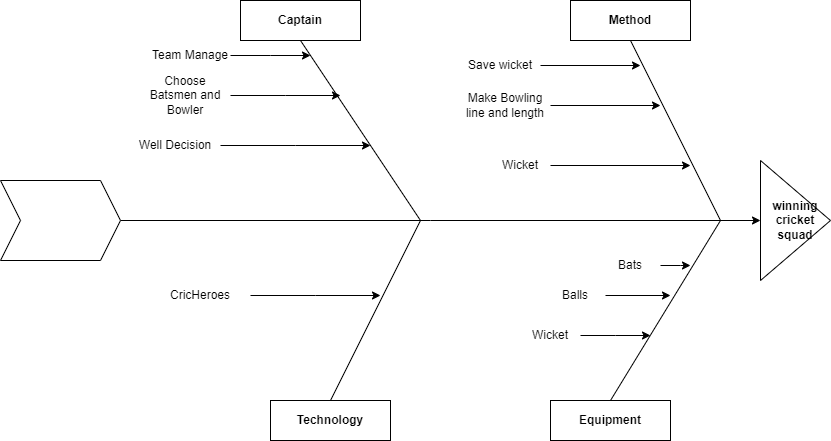

The diagram above was exported from draw.io. Its source (the exported page's mxGraphModel, read from the mxfile embedded in the PNG):
<mxGraphModel dx="2126" dy="606" grid="1" gridSize="10" guides="1" tooltips="1" connect="1" arrows="1" fold="1" page="1" pageScale="1" pageWidth="850" pageHeight="1100" math="0" shadow="0">
  <root>
    <mxCell id="0" />
    <mxCell id="1" parent="0" />
    <mxCell id="qXNzVlY5OT0_mky1Ut-F-1" value="winning cricket squad" style="triangle;whiteSpace=wrap;html=1;fontStyle=1" vertex="1" parent="1">
      <mxGeometry x="750" y="240" width="70" height="120" as="geometry" />
    </mxCell>
    <mxCell id="qXNzVlY5OT0_mky1Ut-F-3" style="edgeStyle=orthogonalEdgeStyle;rounded=0;orthogonalLoop=1;jettySize=auto;html=1;" edge="1" parent="1" source="qXNzVlY5OT0_mky1Ut-F-2" target="qXNzVlY5OT0_mky1Ut-F-1">
      <mxGeometry relative="1" as="geometry">
        <Array as="points">
          <mxPoint x="420" y="300" />
          <mxPoint x="420" y="300" />
        </Array>
      </mxGeometry>
    </mxCell>
    <mxCell id="qXNzVlY5OT0_mky1Ut-F-2" value="" style="shape=step;perimeter=stepPerimeter;whiteSpace=wrap;html=1;fixedSize=1;" vertex="1" parent="1">
      <mxGeometry x="-10" y="260" width="120" height="80" as="geometry" />
    </mxCell>
    <mxCell id="qXNzVlY5OT0_mky1Ut-F-4" value="Captain" style="rounded=0;whiteSpace=wrap;html=1;fontStyle=1" vertex="1" parent="1">
      <mxGeometry x="230" y="80" width="120" height="40" as="geometry" />
    </mxCell>
    <mxCell id="qXNzVlY5OT0_mky1Ut-F-5" value="Method" style="rounded=0;whiteSpace=wrap;html=1;fontStyle=1" vertex="1" parent="1">
      <mxGeometry x="560" y="80" width="120" height="40" as="geometry" />
    </mxCell>
    <mxCell id="qXNzVlY5OT0_mky1Ut-F-6" value="Equipment" style="rounded=0;whiteSpace=wrap;html=1;fontStyle=1" vertex="1" parent="1">
      <mxGeometry x="540" y="480" width="120" height="40" as="geometry" />
    </mxCell>
    <mxCell id="qXNzVlY5OT0_mky1Ut-F-8" value="Technology" style="rounded=0;whiteSpace=wrap;html=1;fontStyle=1" vertex="1" parent="1">
      <mxGeometry x="260" y="480" width="120" height="40" as="geometry" />
    </mxCell>
    <mxCell id="qXNzVlY5OT0_mky1Ut-F-11" value="" style="endArrow=none;html=1;rounded=0;entryX=0.5;entryY=0;entryDx=0;entryDy=0;" edge="1" parent="1" target="qXNzVlY5OT0_mky1Ut-F-6">
      <mxGeometry width="50" height="50" relative="1" as="geometry">
        <mxPoint x="710" y="300" as="sourcePoint" />
        <mxPoint x="450" y="290" as="targetPoint" />
      </mxGeometry>
    </mxCell>
    <mxCell id="qXNzVlY5OT0_mky1Ut-F-18" value="" style="endArrow=none;html=1;rounded=0;exitX=0.5;exitY=0;exitDx=0;exitDy=0;" edge="1" parent="1" source="qXNzVlY5OT0_mky1Ut-F-8">
      <mxGeometry width="50" height="50" relative="1" as="geometry">
        <mxPoint x="400" y="340" as="sourcePoint" />
        <mxPoint x="410" y="300" as="targetPoint" />
      </mxGeometry>
    </mxCell>
    <mxCell id="qXNzVlY5OT0_mky1Ut-F-19" value="" style="endArrow=none;html=1;rounded=0;entryX=0.5;entryY=1;entryDx=0;entryDy=0;" edge="1" parent="1" target="qXNzVlY5OT0_mky1Ut-F-5">
      <mxGeometry width="50" height="50" relative="1" as="geometry">
        <mxPoint x="710" y="300" as="sourcePoint" />
        <mxPoint x="720" y="310" as="targetPoint" />
      </mxGeometry>
    </mxCell>
    <mxCell id="qXNzVlY5OT0_mky1Ut-F-20" value="" style="endArrow=none;html=1;rounded=0;entryX=0.5;entryY=1;entryDx=0;entryDy=0;" edge="1" parent="1" target="qXNzVlY5OT0_mky1Ut-F-4">
      <mxGeometry width="50" height="50" relative="1" as="geometry">
        <mxPoint x="410" y="300" as="sourcePoint" />
        <mxPoint x="640" y="320" as="targetPoint" />
      </mxGeometry>
    </mxCell>
    <mxCell id="qXNzVlY5OT0_mky1Ut-F-25" style="edgeStyle=orthogonalEdgeStyle;rounded=0;orthogonalLoop=1;jettySize=auto;html=1;" edge="1" parent="1" source="qXNzVlY5OT0_mky1Ut-F-21">
      <mxGeometry relative="1" as="geometry">
        <mxPoint x="300" y="135" as="targetPoint" />
      </mxGeometry>
    </mxCell>
    <mxCell id="qXNzVlY5OT0_mky1Ut-F-21" value="Team Manage" style="text;html=1;strokeColor=none;fillColor=none;align=center;verticalAlign=middle;whiteSpace=wrap;rounded=0;" vertex="1" parent="1">
      <mxGeometry x="140" y="120" width="80" height="30" as="geometry" />
    </mxCell>
    <mxCell id="qXNzVlY5OT0_mky1Ut-F-24" style="edgeStyle=orthogonalEdgeStyle;rounded=0;orthogonalLoop=1;jettySize=auto;html=1;" edge="1" parent="1" source="qXNzVlY5OT0_mky1Ut-F-23">
      <mxGeometry relative="1" as="geometry">
        <mxPoint x="330" y="175" as="targetPoint" />
      </mxGeometry>
    </mxCell>
    <mxCell id="qXNzVlY5OT0_mky1Ut-F-23" value="Choose Batsmen and Bowler" style="text;html=1;strokeColor=none;fillColor=none;align=center;verticalAlign=middle;whiteSpace=wrap;rounded=0;" vertex="1" parent="1">
      <mxGeometry x="130" y="160" width="90" height="30" as="geometry" />
    </mxCell>
    <mxCell id="qXNzVlY5OT0_mky1Ut-F-27" style="edgeStyle=orthogonalEdgeStyle;rounded=0;orthogonalLoop=1;jettySize=auto;html=1;" edge="1" parent="1" source="qXNzVlY5OT0_mky1Ut-F-26">
      <mxGeometry relative="1" as="geometry">
        <mxPoint x="360" y="225" as="targetPoint" />
      </mxGeometry>
    </mxCell>
    <mxCell id="qXNzVlY5OT0_mky1Ut-F-26" value="Well Decision" style="text;html=1;strokeColor=none;fillColor=none;align=center;verticalAlign=middle;whiteSpace=wrap;rounded=0;" vertex="1" parent="1">
      <mxGeometry x="120" y="210" width="90" height="30" as="geometry" />
    </mxCell>
    <mxCell id="qXNzVlY5OT0_mky1Ut-F-30" style="edgeStyle=orthogonalEdgeStyle;rounded=0;orthogonalLoop=1;jettySize=auto;html=1;" edge="1" parent="1">
      <mxGeometry relative="1" as="geometry">
        <mxPoint x="630" y="145" as="targetPoint" />
        <mxPoint x="530" y="145" as="sourcePoint" />
      </mxGeometry>
    </mxCell>
    <mxCell id="qXNzVlY5OT0_mky1Ut-F-29" value="Save wicket" style="text;html=1;strokeColor=none;fillColor=none;align=center;verticalAlign=middle;whiteSpace=wrap;rounded=0;" vertex="1" parent="1">
      <mxGeometry x="450" y="130" width="80" height="30" as="geometry" />
    </mxCell>
    <mxCell id="qXNzVlY5OT0_mky1Ut-F-32" style="edgeStyle=orthogonalEdgeStyle;rounded=0;orthogonalLoop=1;jettySize=auto;html=1;" edge="1" parent="1">
      <mxGeometry relative="1" as="geometry">
        <mxPoint x="650" y="185" as="targetPoint" />
        <mxPoint x="540" y="185" as="sourcePoint" />
      </mxGeometry>
    </mxCell>
    <mxCell id="qXNzVlY5OT0_mky1Ut-F-31" value="Make Bowling line and length" style="text;html=1;strokeColor=none;fillColor=none;align=center;verticalAlign=middle;whiteSpace=wrap;rounded=0;" vertex="1" parent="1">
      <mxGeometry x="450" y="170" width="90" height="30" as="geometry" />
    </mxCell>
    <mxCell id="qXNzVlY5OT0_mky1Ut-F-34" style="edgeStyle=orthogonalEdgeStyle;rounded=0;orthogonalLoop=1;jettySize=auto;html=1;" edge="1" parent="1">
      <mxGeometry relative="1" as="geometry">
        <mxPoint x="680" y="245" as="targetPoint" />
        <mxPoint x="540" y="245" as="sourcePoint" />
      </mxGeometry>
    </mxCell>
    <mxCell id="qXNzVlY5OT0_mky1Ut-F-33" value="Wicket" style="text;html=1;strokeColor=none;fillColor=none;align=center;verticalAlign=middle;whiteSpace=wrap;rounded=0;" vertex="1" parent="1">
      <mxGeometry x="480" y="230" width="60" height="30" as="geometry" />
    </mxCell>
    <mxCell id="qXNzVlY5OT0_mky1Ut-F-36" style="edgeStyle=orthogonalEdgeStyle;rounded=0;orthogonalLoop=1;jettySize=auto;html=1;" edge="1" parent="1" source="qXNzVlY5OT0_mky1Ut-F-35">
      <mxGeometry relative="1" as="geometry">
        <mxPoint x="680" y="345" as="targetPoint" />
      </mxGeometry>
    </mxCell>
    <mxCell id="qXNzVlY5OT0_mky1Ut-F-35" value="Bats" style="text;html=1;strokeColor=none;fillColor=none;align=center;verticalAlign=middle;whiteSpace=wrap;rounded=0;" vertex="1" parent="1">
      <mxGeometry x="590" y="330" width="60" height="30" as="geometry" />
    </mxCell>
    <mxCell id="qXNzVlY5OT0_mky1Ut-F-40" style="edgeStyle=orthogonalEdgeStyle;rounded=0;orthogonalLoop=1;jettySize=auto;html=1;" edge="1" parent="1" source="qXNzVlY5OT0_mky1Ut-F-37">
      <mxGeometry relative="1" as="geometry">
        <mxPoint x="660" y="375" as="targetPoint" />
      </mxGeometry>
    </mxCell>
    <mxCell id="qXNzVlY5OT0_mky1Ut-F-37" value="Balls" style="text;html=1;strokeColor=none;fillColor=none;align=center;verticalAlign=middle;whiteSpace=wrap;rounded=0;" vertex="1" parent="1">
      <mxGeometry x="535" y="360" width="60" height="30" as="geometry" />
    </mxCell>
    <mxCell id="qXNzVlY5OT0_mky1Ut-F-39" style="edgeStyle=orthogonalEdgeStyle;rounded=0;orthogonalLoop=1;jettySize=auto;html=1;" edge="1" parent="1" source="qXNzVlY5OT0_mky1Ut-F-38">
      <mxGeometry relative="1" as="geometry">
        <mxPoint x="640" y="415" as="targetPoint" />
      </mxGeometry>
    </mxCell>
    <mxCell id="qXNzVlY5OT0_mky1Ut-F-38" value="Wicket" style="text;html=1;strokeColor=none;fillColor=none;align=center;verticalAlign=middle;whiteSpace=wrap;rounded=0;" vertex="1" parent="1">
      <mxGeometry x="510" y="400" width="60" height="30" as="geometry" />
    </mxCell>
    <mxCell id="qXNzVlY5OT0_mky1Ut-F-42" style="edgeStyle=orthogonalEdgeStyle;rounded=0;orthogonalLoop=1;jettySize=auto;html=1;" edge="1" parent="1" source="qXNzVlY5OT0_mky1Ut-F-41">
      <mxGeometry relative="1" as="geometry">
        <mxPoint x="370" y="375" as="targetPoint" />
      </mxGeometry>
    </mxCell>
    <mxCell id="qXNzVlY5OT0_mky1Ut-F-41" value="CricHeroes" style="text;html=1;strokeColor=none;fillColor=none;align=center;verticalAlign=middle;whiteSpace=wrap;rounded=0;" vertex="1" parent="1">
      <mxGeometry x="140" y="360" width="100" height="30" as="geometry" />
    </mxCell>
  </root>
</mxGraphModel>